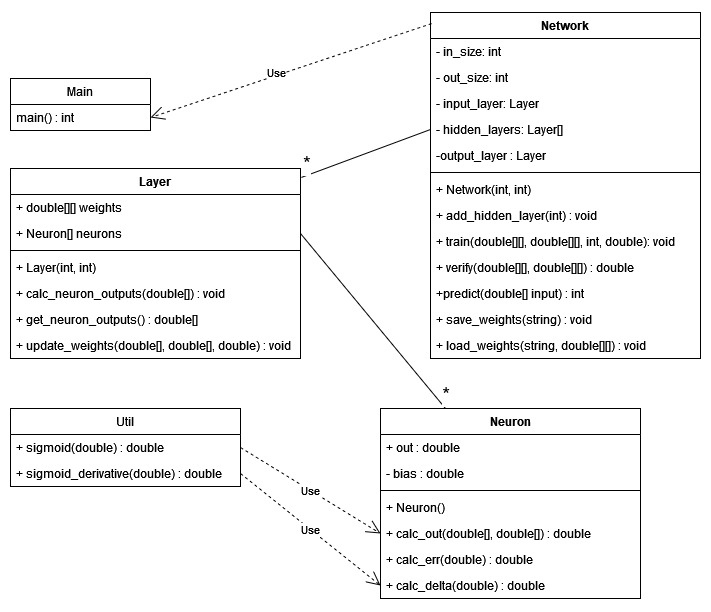

The diagram above was exported from draw.io. Its source (the exported page's mxGraphModel, read from the mxfile embedded in the PNG):
<mxGraphModel dx="1232" dy="1133" grid="1" gridSize="10" guides="1" tooltips="1" connect="1" arrows="1" fold="1" page="1" pageScale="1" pageWidth="827" pageHeight="1169" math="0" shadow="0">
  <root>
    <mxCell id="0" />
    <mxCell id="1" parent="0" />
    <mxCell id="iMon_lQutTBqwCkcvrfT-1" value="Network" style="swimlane;fontStyle=1;align=center;verticalAlign=top;childLayout=stackLayout;horizontal=1;startSize=26;horizontalStack=0;resizeParent=1;resizeParentMax=0;resizeLast=0;collapsible=1;marginBottom=0;whiteSpace=wrap;html=1;" parent="1" vertex="1">
      <mxGeometry x="450" y="74" width="270" height="346" as="geometry" />
    </mxCell>
    <mxCell id="iMon_lQutTBqwCkcvrfT-2" value="&lt;div&gt;- in_size: int&lt;/div&gt;" style="text;strokeColor=none;fillColor=none;align=left;verticalAlign=top;spacingLeft=4;spacingRight=4;overflow=hidden;rotatable=0;points=[[0,0.5],[1,0.5]];portConstraint=eastwest;whiteSpace=wrap;html=1;" parent="iMon_lQutTBqwCkcvrfT-1" vertex="1">
      <mxGeometry y="26" width="270" height="26" as="geometry" />
    </mxCell>
    <mxCell id="iMon_lQutTBqwCkcvrfT-5" value="&lt;div&gt;- out_size: int&lt;/div&gt;" style="text;strokeColor=none;fillColor=none;align=left;verticalAlign=top;spacingLeft=4;spacingRight=4;overflow=hidden;rotatable=0;points=[[0,0.5],[1,0.5]];portConstraint=eastwest;whiteSpace=wrap;html=1;" parent="iMon_lQutTBqwCkcvrfT-1" vertex="1">
      <mxGeometry y="52" width="270" height="26" as="geometry" />
    </mxCell>
    <mxCell id="iMon_lQutTBqwCkcvrfT-6" value="&lt;div&gt;- input_layer: Layer&lt;br&gt;&lt;/div&gt;" style="text;strokeColor=none;fillColor=none;align=left;verticalAlign=top;spacingLeft=4;spacingRight=4;overflow=hidden;rotatable=0;points=[[0,0.5],[1,0.5]];portConstraint=eastwest;whiteSpace=wrap;html=1;" parent="iMon_lQutTBqwCkcvrfT-1" vertex="1">
      <mxGeometry y="78" width="270" height="26" as="geometry" />
    </mxCell>
    <mxCell id="iMon_lQutTBqwCkcvrfT-7" value="&lt;div&gt;- hidden_layers: Layer[]&lt;/div&gt;" style="text;strokeColor=none;fillColor=none;align=left;verticalAlign=top;spacingLeft=4;spacingRight=4;overflow=hidden;rotatable=0;points=[[0,0.5],[1,0.5]];portConstraint=eastwest;whiteSpace=wrap;html=1;" parent="iMon_lQutTBqwCkcvrfT-1" vertex="1">
      <mxGeometry y="104" width="270" height="26" as="geometry" />
    </mxCell>
    <mxCell id="iMon_lQutTBqwCkcvrfT-8" value="-output_layer : Layer" style="text;strokeColor=none;fillColor=none;align=left;verticalAlign=top;spacingLeft=4;spacingRight=4;overflow=hidden;rotatable=0;points=[[0,0.5],[1,0.5]];portConstraint=eastwest;whiteSpace=wrap;html=1;" parent="iMon_lQutTBqwCkcvrfT-1" vertex="1">
      <mxGeometry y="130" width="270" height="26" as="geometry" />
    </mxCell>
    <mxCell id="iMon_lQutTBqwCkcvrfT-3" value="" style="line;strokeWidth=1;fillColor=none;align=left;verticalAlign=middle;spacingTop=-1;spacingLeft=3;spacingRight=3;rotatable=0;labelPosition=right;points=[];portConstraint=eastwest;strokeColor=inherit;" parent="iMon_lQutTBqwCkcvrfT-1" vertex="1">
      <mxGeometry y="156" width="270" height="8" as="geometry" />
    </mxCell>
    <mxCell id="iMon_lQutTBqwCkcvrfT-4" value="+ Network(int, int)" style="text;strokeColor=none;fillColor=none;align=left;verticalAlign=top;spacingLeft=4;spacingRight=4;overflow=hidden;rotatable=0;points=[[0,0.5],[1,0.5]];portConstraint=eastwest;whiteSpace=wrap;html=1;" parent="iMon_lQutTBqwCkcvrfT-1" vertex="1">
      <mxGeometry y="164" width="270" height="26" as="geometry" />
    </mxCell>
    <mxCell id="iMon_lQutTBqwCkcvrfT-10" value="+ add_hidden_layer(int) : void" style="text;strokeColor=none;fillColor=none;align=left;verticalAlign=top;spacingLeft=4;spacingRight=4;overflow=hidden;rotatable=0;points=[[0,0.5],[1,0.5]];portConstraint=eastwest;whiteSpace=wrap;html=1;" parent="iMon_lQutTBqwCkcvrfT-1" vertex="1">
      <mxGeometry y="190" width="270" height="26" as="geometry" />
    </mxCell>
    <mxCell id="iMon_lQutTBqwCkcvrfT-11" value="+ train(double[][], double[][], int, double): void" style="text;strokeColor=none;fillColor=none;align=left;verticalAlign=top;spacingLeft=4;spacingRight=4;overflow=hidden;rotatable=0;points=[[0,0.5],[1,0.5]];portConstraint=eastwest;whiteSpace=wrap;html=1;" parent="iMon_lQutTBqwCkcvrfT-1" vertex="1">
      <mxGeometry y="216" width="270" height="26" as="geometry" />
    </mxCell>
    <mxCell id="iMon_lQutTBqwCkcvrfT-12" value="&lt;div&gt;+ verify(double[][], double[][]) : double&lt;br&gt;&lt;/div&gt;" style="text;strokeColor=none;fillColor=none;align=left;verticalAlign=top;spacingLeft=4;spacingRight=4;overflow=hidden;rotatable=0;points=[[0,0.5],[1,0.5]];portConstraint=eastwest;whiteSpace=wrap;html=1;" parent="iMon_lQutTBqwCkcvrfT-1" vertex="1">
      <mxGeometry y="242" width="270" height="26" as="geometry" />
    </mxCell>
    <mxCell id="iMon_lQutTBqwCkcvrfT-13" value="+predict(double[] input) : int" style="text;strokeColor=none;fillColor=none;align=left;verticalAlign=top;spacingLeft=4;spacingRight=4;overflow=hidden;rotatable=0;points=[[0,0.5],[1,0.5]];portConstraint=eastwest;whiteSpace=wrap;html=1;" parent="iMon_lQutTBqwCkcvrfT-1" vertex="1">
      <mxGeometry y="268" width="270" height="26" as="geometry" />
    </mxCell>
    <mxCell id="iMon_lQutTBqwCkcvrfT-14" value="+ save_weights(string) : void" style="text;strokeColor=none;fillColor=none;align=left;verticalAlign=top;spacingLeft=4;spacingRight=4;overflow=hidden;rotatable=0;points=[[0,0.5],[1,0.5]];portConstraint=eastwest;whiteSpace=wrap;html=1;" parent="iMon_lQutTBqwCkcvrfT-1" vertex="1">
      <mxGeometry y="294" width="270" height="26" as="geometry" />
    </mxCell>
    <mxCell id="iMon_lQutTBqwCkcvrfT-15" value="+ load_weights(string, double[][]) : void" style="text;strokeColor=none;fillColor=none;align=left;verticalAlign=top;spacingLeft=4;spacingRight=4;overflow=hidden;rotatable=0;points=[[0,0.5],[1,0.5]];portConstraint=eastwest;whiteSpace=wrap;html=1;" parent="iMon_lQutTBqwCkcvrfT-1" vertex="1">
      <mxGeometry y="320" width="270" height="26" as="geometry" />
    </mxCell>
    <mxCell id="iMon_lQutTBqwCkcvrfT-16" value="Layer" style="swimlane;fontStyle=1;align=center;verticalAlign=top;childLayout=stackLayout;horizontal=1;startSize=26;horizontalStack=0;resizeParent=1;resizeParentMax=0;resizeLast=0;collapsible=1;marginBottom=0;whiteSpace=wrap;html=1;" parent="1" vertex="1">
      <mxGeometry x="30" y="230" width="290" height="190" as="geometry" />
    </mxCell>
    <mxCell id="iMon_lQutTBqwCkcvrfT-17" value="+ double[][] weights" style="text;strokeColor=none;fillColor=none;align=left;verticalAlign=top;spacingLeft=4;spacingRight=4;overflow=hidden;rotatable=0;points=[[0,0.5],[1,0.5]];portConstraint=eastwest;whiteSpace=wrap;html=1;" parent="iMon_lQutTBqwCkcvrfT-16" vertex="1">
      <mxGeometry y="26" width="290" height="26" as="geometry" />
    </mxCell>
    <mxCell id="iMon_lQutTBqwCkcvrfT-20" value="+ Neuron[] neurons" style="text;strokeColor=none;fillColor=none;align=left;verticalAlign=top;spacingLeft=4;spacingRight=4;overflow=hidden;rotatable=0;points=[[0,0.5],[1,0.5]];portConstraint=eastwest;whiteSpace=wrap;html=1;" parent="iMon_lQutTBqwCkcvrfT-16" vertex="1">
      <mxGeometry y="52" width="290" height="26" as="geometry" />
    </mxCell>
    <mxCell id="iMon_lQutTBqwCkcvrfT-18" value="" style="line;strokeWidth=1;fillColor=none;align=left;verticalAlign=middle;spacingTop=-1;spacingLeft=3;spacingRight=3;rotatable=0;labelPosition=right;points=[];portConstraint=eastwest;strokeColor=inherit;" parent="iMon_lQutTBqwCkcvrfT-16" vertex="1">
      <mxGeometry y="78" width="290" height="8" as="geometry" />
    </mxCell>
    <mxCell id="iMon_lQutTBqwCkcvrfT-23" value="+ Layer(int, int)" style="text;strokeColor=none;fillColor=none;align=left;verticalAlign=top;spacingLeft=4;spacingRight=4;overflow=hidden;rotatable=0;points=[[0,0.5],[1,0.5]];portConstraint=eastwest;whiteSpace=wrap;html=1;" parent="iMon_lQutTBqwCkcvrfT-16" vertex="1">
      <mxGeometry y="86" width="290" height="26" as="geometry" />
    </mxCell>
    <mxCell id="iMon_lQutTBqwCkcvrfT-19" value="+ calc_neuron_outputs(double[]) : void" style="text;strokeColor=none;fillColor=none;align=left;verticalAlign=top;spacingLeft=4;spacingRight=4;overflow=hidden;rotatable=0;points=[[0,0.5],[1,0.5]];portConstraint=eastwest;whiteSpace=wrap;html=1;" parent="iMon_lQutTBqwCkcvrfT-16" vertex="1">
      <mxGeometry y="112" width="290" height="26" as="geometry" />
    </mxCell>
    <mxCell id="iMon_lQutTBqwCkcvrfT-21" value="+ get_neuron_outputs() : double[]" style="text;strokeColor=none;fillColor=none;align=left;verticalAlign=top;spacingLeft=4;spacingRight=4;overflow=hidden;rotatable=0;points=[[0,0.5],[1,0.5]];portConstraint=eastwest;whiteSpace=wrap;html=1;" parent="iMon_lQutTBqwCkcvrfT-16" vertex="1">
      <mxGeometry y="138" width="290" height="26" as="geometry" />
    </mxCell>
    <mxCell id="iMon_lQutTBqwCkcvrfT-22" value="+ update_weights(double[], double[], double) : void" style="text;strokeColor=none;fillColor=none;align=left;verticalAlign=top;spacingLeft=4;spacingRight=4;overflow=hidden;rotatable=0;points=[[0,0.5],[1,0.5]];portConstraint=eastwest;whiteSpace=wrap;html=1;" parent="iMon_lQutTBqwCkcvrfT-16" vertex="1">
      <mxGeometry y="164" width="290" height="26" as="geometry" />
    </mxCell>
    <mxCell id="iMon_lQutTBqwCkcvrfT-37" value="" style="endArrow=none;html=1;rounded=0;entryX=0;entryY=0.5;entryDx=0;entryDy=0;exitX=1.003;exitY=0.047;exitDx=0;exitDy=0;exitPerimeter=0;" parent="1" source="iMon_lQutTBqwCkcvrfT-16" target="iMon_lQutTBqwCkcvrfT-7" edge="1">
      <mxGeometry relative="1" as="geometry">
        <mxPoint x="300" y="240" as="sourcePoint" />
        <mxPoint x="460" y="240" as="targetPoint" />
      </mxGeometry>
    </mxCell>
    <mxCell id="iMon_lQutTBqwCkcvrfT-38" value="&lt;sub&gt;&lt;font style=&quot;font-size: 20px;&quot;&gt;*&lt;/font&gt;&lt;/sub&gt;" style="edgeLabel;resizable=0;html=1;align=left;verticalAlign=bottom;" parent="iMon_lQutTBqwCkcvrfT-37" connectable="0" vertex="1">
      <mxGeometry x="-1" relative="1" as="geometry" />
    </mxCell>
    <mxCell id="iMon_lQutTBqwCkcvrfT-40" value="Neuron" style="swimlane;fontStyle=1;align=center;verticalAlign=top;childLayout=stackLayout;horizontal=1;startSize=26;horizontalStack=0;resizeParent=1;resizeParentMax=0;resizeLast=0;collapsible=1;marginBottom=0;whiteSpace=wrap;html=1;" parent="1" vertex="1">
      <mxGeometry x="400" y="470" width="260" height="190" as="geometry" />
    </mxCell>
    <mxCell id="iMon_lQutTBqwCkcvrfT-41" value="+ out : double" style="text;strokeColor=none;fillColor=none;align=left;verticalAlign=top;spacingLeft=4;spacingRight=4;overflow=hidden;rotatable=0;points=[[0,0.5],[1,0.5]];portConstraint=eastwest;whiteSpace=wrap;html=1;" parent="iMon_lQutTBqwCkcvrfT-40" vertex="1">
      <mxGeometry y="26" width="260" height="26" as="geometry" />
    </mxCell>
    <mxCell id="iMon_lQutTBqwCkcvrfT-43" value="- bias : double" style="text;strokeColor=none;fillColor=none;align=left;verticalAlign=top;spacingLeft=4;spacingRight=4;overflow=hidden;rotatable=0;points=[[0,0.5],[1,0.5]];portConstraint=eastwest;whiteSpace=wrap;html=1;" parent="iMon_lQutTBqwCkcvrfT-40" vertex="1">
      <mxGeometry y="52" width="260" height="26" as="geometry" />
    </mxCell>
    <mxCell id="iMon_lQutTBqwCkcvrfT-42" value="" style="line;strokeWidth=1;fillColor=none;align=left;verticalAlign=middle;spacingTop=-1;spacingLeft=3;spacingRight=3;rotatable=0;labelPosition=right;points=[];portConstraint=eastwest;strokeColor=inherit;" parent="iMon_lQutTBqwCkcvrfT-40" vertex="1">
      <mxGeometry y="78" width="260" height="8" as="geometry" />
    </mxCell>
    <mxCell id="iMon_lQutTBqwCkcvrfT-9" value="&lt;div&gt;+ Neuron()&lt;/div&gt;" style="text;strokeColor=none;fillColor=none;align=left;verticalAlign=top;spacingLeft=4;spacingRight=4;overflow=hidden;rotatable=0;points=[[0,0.5],[1,0.5]];portConstraint=eastwest;whiteSpace=wrap;html=1;" parent="iMon_lQutTBqwCkcvrfT-40" vertex="1">
      <mxGeometry y="86" width="260" height="26" as="geometry" />
    </mxCell>
    <mxCell id="iMon_lQutTBqwCkcvrfT-45" value="+ calc_out(double[], double[]) : double" style="text;strokeColor=none;fillColor=none;align=left;verticalAlign=top;spacingLeft=4;spacingRight=4;overflow=hidden;rotatable=0;points=[[0,0.5],[1,0.5]];portConstraint=eastwest;whiteSpace=wrap;html=1;" parent="iMon_lQutTBqwCkcvrfT-40" vertex="1">
      <mxGeometry y="112" width="260" height="26" as="geometry" />
    </mxCell>
    <mxCell id="iMon_lQutTBqwCkcvrfT-46" value="+ calc_err(double) : double" style="text;strokeColor=none;fillColor=none;align=left;verticalAlign=top;spacingLeft=4;spacingRight=4;overflow=hidden;rotatable=0;points=[[0,0.5],[1,0.5]];portConstraint=eastwest;whiteSpace=wrap;html=1;" parent="iMon_lQutTBqwCkcvrfT-40" vertex="1">
      <mxGeometry y="138" width="260" height="26" as="geometry" />
    </mxCell>
    <mxCell id="iMon_lQutTBqwCkcvrfT-47" value="+ calc_delta(double) : double" style="text;strokeColor=none;fillColor=none;align=left;verticalAlign=top;spacingLeft=4;spacingRight=4;overflow=hidden;rotatable=0;points=[[0,0.5],[1,0.5]];portConstraint=eastwest;whiteSpace=wrap;html=1;" parent="iMon_lQutTBqwCkcvrfT-40" vertex="1">
      <mxGeometry y="164" width="260" height="26" as="geometry" />
    </mxCell>
    <mxCell id="iMon_lQutTBqwCkcvrfT-48" value="" style="endArrow=none;html=1;rounded=0;exitX=1;exitY=0.5;exitDx=0;exitDy=0;entryX=0.25;entryY=0;entryDx=0;entryDy=0;" parent="1" source="iMon_lQutTBqwCkcvrfT-20" target="iMon_lQutTBqwCkcvrfT-40" edge="1">
      <mxGeometry relative="1" as="geometry">
        <mxPoint x="330" y="580" as="sourcePoint" />
        <mxPoint x="490" y="580" as="targetPoint" />
      </mxGeometry>
    </mxCell>
    <mxCell id="iMon_lQutTBqwCkcvrfT-50" value="&lt;font size=&quot;1&quot;&gt;&lt;sub style=&quot;font-size: 20px;&quot;&gt;*&lt;/sub&gt;&lt;/font&gt;" style="edgeLabel;resizable=0;html=1;align=right;verticalAlign=bottom;" parent="iMon_lQutTBqwCkcvrfT-48" connectable="0" vertex="1">
      <mxGeometry x="1" relative="1" as="geometry">
        <mxPoint x="5" as="offset" />
      </mxGeometry>
    </mxCell>
    <mxCell id="iMon_lQutTBqwCkcvrfT-55" value="Util" style="swimlane;fontStyle=0;childLayout=stackLayout;horizontal=1;startSize=26;fillColor=none;horizontalStack=0;resizeParent=1;resizeParentMax=0;resizeLast=0;collapsible=1;marginBottom=0;whiteSpace=wrap;html=1;" parent="1" vertex="1">
      <mxGeometry x="30" y="470" width="230" height="78" as="geometry" />
    </mxCell>
    <mxCell id="iMon_lQutTBqwCkcvrfT-56" value="+ sigmoid(double) : double" style="text;strokeColor=none;fillColor=none;align=left;verticalAlign=top;spacingLeft=4;spacingRight=4;overflow=hidden;rotatable=0;points=[[0,0.5],[1,0.5]];portConstraint=eastwest;whiteSpace=wrap;html=1;" parent="iMon_lQutTBqwCkcvrfT-55" vertex="1">
      <mxGeometry y="26" width="230" height="26" as="geometry" />
    </mxCell>
    <mxCell id="iMon_lQutTBqwCkcvrfT-57" value="+ sigmoid_derivative(double) : double" style="text;strokeColor=none;fillColor=none;align=left;verticalAlign=top;spacingLeft=4;spacingRight=4;overflow=hidden;rotatable=0;points=[[0,0.5],[1,0.5]];portConstraint=eastwest;whiteSpace=wrap;html=1;" parent="iMon_lQutTBqwCkcvrfT-55" vertex="1">
      <mxGeometry y="52" width="230" height="26" as="geometry" />
    </mxCell>
    <mxCell id="iMon_lQutTBqwCkcvrfT-59" value="Use" style="endArrow=open;endSize=12;dashed=1;html=1;rounded=0;entryX=0;entryY=0.5;entryDx=0;entryDy=0;exitX=1;exitY=0.5;exitDx=0;exitDy=0;" parent="1" source="iMon_lQutTBqwCkcvrfT-57" target="iMon_lQutTBqwCkcvrfT-47" edge="1">
      <mxGeometry width="160" relative="1" as="geometry">
        <mxPoint x="330" y="690" as="sourcePoint" />
        <mxPoint x="490" y="690" as="targetPoint" />
      </mxGeometry>
    </mxCell>
    <mxCell id="iMon_lQutTBqwCkcvrfT-60" value="Use" style="endArrow=open;endSize=12;dashed=1;html=1;rounded=0;exitX=1;exitY=0.5;exitDx=0;exitDy=0;entryX=0;entryY=0.5;entryDx=0;entryDy=0;" parent="1" source="iMon_lQutTBqwCkcvrfT-55" target="iMon_lQutTBqwCkcvrfT-45" edge="1">
      <mxGeometry width="160" relative="1" as="geometry">
        <mxPoint x="320" y="680" as="sourcePoint" />
        <mxPoint x="480" y="680" as="targetPoint" />
      </mxGeometry>
    </mxCell>
    <mxCell id="iMon_lQutTBqwCkcvrfT-61" value="Main" style="swimlane;fontStyle=0;childLayout=stackLayout;horizontal=1;startSize=26;fillColor=none;horizontalStack=0;resizeParent=1;resizeParentMax=0;resizeLast=0;collapsible=1;marginBottom=0;whiteSpace=wrap;html=1;" parent="1" vertex="1">
      <mxGeometry x="30" y="140" width="140" height="52" as="geometry" />
    </mxCell>
    <mxCell id="iMon_lQutTBqwCkcvrfT-62" value="main() : int" style="text;strokeColor=none;fillColor=none;align=left;verticalAlign=top;spacingLeft=4;spacingRight=4;overflow=hidden;rotatable=0;points=[[0,0.5],[1,0.5]];portConstraint=eastwest;whiteSpace=wrap;html=1;" parent="iMon_lQutTBqwCkcvrfT-61" vertex="1">
      <mxGeometry y="26" width="140" height="26" as="geometry" />
    </mxCell>
    <mxCell id="iMon_lQutTBqwCkcvrfT-65" value="Use" style="endArrow=open;endSize=12;dashed=1;html=1;rounded=0;entryX=1;entryY=0.75;entryDx=0;entryDy=0;exitX=0.004;exitY=0.032;exitDx=0;exitDy=0;exitPerimeter=0;" parent="1" source="iMon_lQutTBqwCkcvrfT-1" target="iMon_lQutTBqwCkcvrfT-61" edge="1">
      <mxGeometry x="0.0991" y="-3" width="160" relative="1" as="geometry">
        <mxPoint x="360" y="60" as="sourcePoint" />
        <mxPoint x="960" y="590" as="targetPoint" />
        <mxPoint as="offset" />
      </mxGeometry>
    </mxCell>
  </root>
</mxGraphModel>